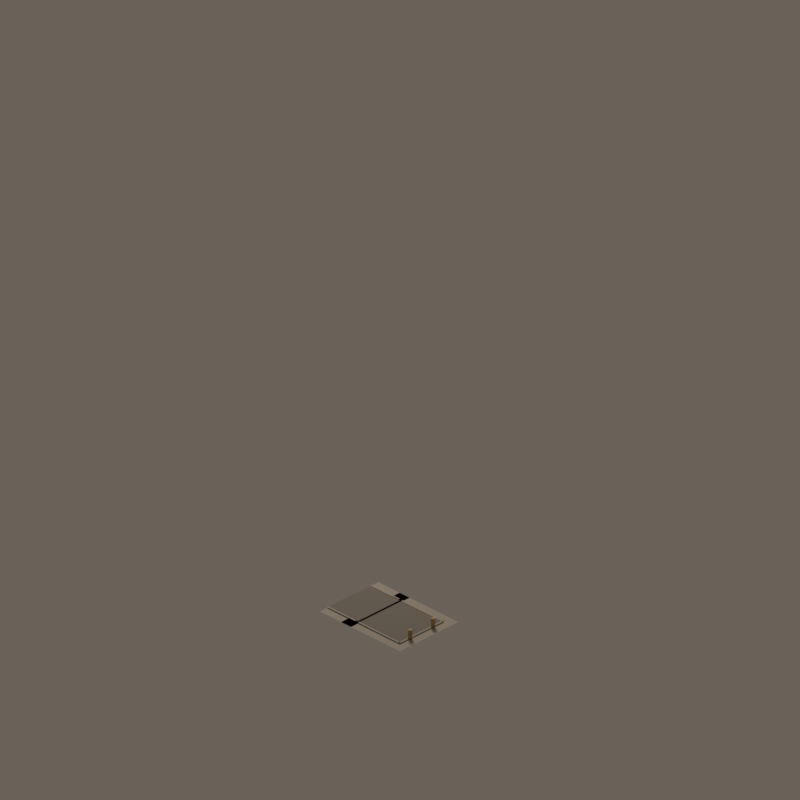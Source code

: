 # Source: road_mask_02.blend  (saved by Blender 4.5.92; exported with 4.5.12 LTS)
import bpy
from mathutils import Matrix  # noqa: F401  (used for matrix-valued properties, if any)

bpy.ops.wm.read_factory_settings(use_empty=True)
scene = bpy.context.scene
scene.name = 'CitySimFoundryStreet_road_mask_02'

# ---- materials (node trees are filled in below, after node groups)
mat_quietwarmgrayaggregate = bpy.data.materials.new('QuietWarmGrayAggregate')
mat_quietwarmgrayaggregate.diffuse_color = (0.405, 0.382, 0.345, 1.0)
mat_foundrywarmcharcoalasphalt = bpy.data.materials.new('FoundryWarmCharcoalAsphalt')
mat_foundrywarmcharcoalasphalt.diffuse_color = (0.205, 0.192, 0.178, 1.0)
mat_lowcontrastsandstonecurb = bpy.data.materials.new('LowContrastSandstoneCurb')
mat_lowcontrastsandstonecurb.diffuse_color = (0.438, 0.41, 0.365, 1.0)
mat_mutedochrebollard = bpy.data.materials.new('MutedOchreBollard')
mat_mutedochrebollard.diffuse_color = (0.46, 0.31, 0.12, 1.0)

# ---- material node trees
mat_quietwarmgrayaggregate.use_nodes = True; mat_quietwarmgrayaggregate.node_tree.nodes.clear()
_N = mat_quietwarmgrayaggregate.node_tree.nodes; _L = mat_quietwarmgrayaggregate.node_tree.links
n0 = _N.new('ShaderNodeBsdfPrincipled'); n0.name = 'Principled BSDF'; n0.location = (-200, 100)
n0.inputs[0].default_value = (0.405, 0.382, 0.345, 1.0)
n0.inputs[2].default_value = 0.91
n1 = _N.new('ShaderNodeOutputMaterial'); n1.name = 'Material Output'; n1.location = (200, 100)
_L.new(n0.outputs[0], n1.inputs[0])
n1.is_active_output = True
mat_foundrywarmcharcoalasphalt.use_nodes = True; mat_foundrywarmcharcoalasphalt.node_tree.nodes.clear()
_N = mat_foundrywarmcharcoalasphalt.node_tree.nodes; _L = mat_foundrywarmcharcoalasphalt.node_tree.links
n0 = _N.new('ShaderNodeBsdfPrincipled'); n0.name = 'Principled BSDF'; n0.location = (-200, 100)
n0.inputs[0].default_value = (0.205, 0.192, 0.178, 1.0)
n0.inputs[2].default_value = 0.88
n1 = _N.new('ShaderNodeOutputMaterial'); n1.name = 'Material Output'; n1.location = (200, 100)
_L.new(n0.outputs[0], n1.inputs[0])
n1.is_active_output = True
mat_lowcontrastsandstonecurb.use_nodes = True; mat_lowcontrastsandstonecurb.node_tree.nodes.clear()
_N = mat_lowcontrastsandstonecurb.node_tree.nodes; _L = mat_lowcontrastsandstonecurb.node_tree.links
n0 = _N.new('ShaderNodeBsdfPrincipled'); n0.name = 'Principled BSDF'; n0.location = (-200, 100)
n0.inputs[0].default_value = (0.438, 0.41, 0.365, 1.0)
n0.inputs[2].default_value = 0.88
n1 = _N.new('ShaderNodeOutputMaterial'); n1.name = 'Material Output'; n1.location = (200, 100)
_L.new(n0.outputs[0], n1.inputs[0])
n1.is_active_output = True
mat_mutedochrebollard.use_nodes = True; mat_mutedochrebollard.node_tree.nodes.clear()
_N = mat_mutedochrebollard.node_tree.nodes; _L = mat_mutedochrebollard.node_tree.links
n0 = _N.new('ShaderNodeBsdfPrincipled'); n0.name = 'Principled BSDF'; n0.location = (-200, 100)
n0.inputs[0].default_value = (0.46, 0.31, 0.12, 1.0)
n0.inputs[2].default_value = 0.76
n1 = _N.new('ShaderNodeOutputMaterial'); n1.name = 'Material Output'; n1.location = (200, 100)
_L.new(n0.outputs[0], n1.inputs[0])
n1.is_active_output = True

# ---- world
world_citysimworld = bpy.data.worlds.new('CitySimWorld'); scene.world = world_citysimworld
world_citysimworld.use_nodes = True; world_citysimworld.node_tree.nodes.clear()
_N = world_citysimworld.node_tree.nodes; _L = world_citysimworld.node_tree.links
n0 = _N.new('ShaderNodeBackground'); n0.name = 'Background'; n0.location = (-200, 100)
n0.inputs[0].default_value = (0.2, 0.17, 0.14, 1.0)
n0.inputs[1].default_value = 0.72
n1 = _N.new('ShaderNodeOutputWorld'); n1.name = 'World Output'; n1.location = (200, 100)
_L.new(n0.outputs[0], n1.inputs[0])
n1.is_active_output = True

# ---- cameras
cam_camne = bpy.data.cameras.new('camNE')
cam_camne.type = 'ORTHO'
cam_camne.ortho_scale = 12.34
cam_camne.shift_y = 0.2812
cam_camse = bpy.data.cameras.new('camSE')
cam_camse.type = 'ORTHO'
cam_camse.ortho_scale = 12.34
cam_camse.shift_y = 0.2812
cam_camsw = bpy.data.cameras.new('camSW')
cam_camsw.type = 'ORTHO'
cam_camsw.ortho_scale = 12.34
cam_camsw.shift_y = 0.2812
cam_camnw = bpy.data.cameras.new('camNW')
cam_camnw.type = 'ORTHO'
cam_camnw.ortho_scale = 12.34
cam_camnw.shift_y = 0.2812

# ---- lights
light_citysimkey = bpy.data.lights.new('CitySimKey', 'AREA')
light_citysimkey.color = (1.0, 0.86, 0.72)
light_citysimkey.energy = 1100.0
light_citysimkey.shape = 'DISK'
light_citysimkey.size = 5.0

# ---- meshes
me_walkcoremesh = bpy.data.meshes.new('WalkCoreMesh')
me_walkcoremesh.from_pydata([(-0.64, -0.64, 0.042), (0.64, -0.64, 0.042), (0.64, 0.64, 0.042), (-0.64, 0.64, 0.042)], [], [(0, 1, 2, 3)])
me_walkcoremesh.materials.append(mat_quietwarmgrayaggregate)
me_walkcoremesh.update()
me_asphaltcoremesh = bpy.data.meshes.new('AsphaltCoreMesh')
me_asphaltcoremesh.from_pydata([(-0.46, -0.46, 0.054), (0.46, -0.46, 0.054), (0.46, 0.46, 0.054), (-0.46, 0.46, 0.054)], [], [(0, 1, 2, 3)])
me_asphaltcoremesh.materials.append(mat_foundrywarmcharcoalasphalt)
me_asphaltcoremesh.update()
me_walkarmeastmesh = bpy.data.meshes.new('WalkArmEastMesh')
me_walkarmeastmesh.from_pydata([(-0.64, -1.1, 0.042), (0.64, -1.1, 0.042), (0.64, -0.42, 0.042), (-0.64, -0.42, 0.042)], [], [(0, 1, 2, 3)])
me_walkarmeastmesh.materials.append(mat_quietwarmgrayaggregate)
me_walkarmeastmesh.update()
me_roadarmeastmesh = bpy.data.meshes.new('RoadArmEastMesh')
me_roadarmeastmesh.from_pydata([(-0.46, -1.1, 0.054), (0.46, -1.1, 0.054), (0.46, -0.42, 0.054), (-0.46, -0.42, 0.054)], [], [(0, 1, 2, 3)])
me_roadarmeastmesh.materials.append(mat_foundrywarmcharcoalasphalt)
me_roadarmeastmesh.update()
me_curbeast0mesh = bpy.data.meshes.new('CurbEast0Mesh')
me_curbeast0mesh.from_pydata([(-0.485, -1.1, 0.062), (-0.46, -1.1, 0.062), (-0.46, -0.42, 0.062), (-0.485, -0.42, 0.062)], [], [(0, 1, 2, 3)])
me_curbeast0mesh.materials.append(mat_lowcontrastsandstonecurb)
me_curbeast0mesh.update()
me_curbeast1mesh = bpy.data.meshes.new('CurbEast1Mesh')
me_curbeast1mesh.from_pydata([(0.46, -1.1, 0.062), (0.485, -1.1, 0.062), (0.485, -0.42, 0.062), (0.46, -0.42, 0.062)], [], [(0, 1, 2, 3)])
me_curbeast1mesh.materials.append(mat_lowcontrastsandstonecurb)
me_curbeast1mesh.update()
me_closedcurbnorthmesh = bpy.data.meshes.new('ClosedCurbNorthMesh')
me_closedcurbnorthmesh.from_pydata([(-0.485, -0.485, 0.062), (-0.46, -0.485, 0.062), (-0.46, 0.485, 0.062), (-0.485, 0.485, 0.062)], [], [(0, 1, 2, 3)])
me_closedcurbnorthmesh.materials.append(mat_lowcontrastsandstonecurb)
me_closedcurbnorthmesh.update()
me_closedcurbsouthmesh = bpy.data.meshes.new('ClosedCurbSouthMesh')
me_closedcurbsouthmesh.from_pydata([(0.46, -0.485, 0.062), (0.485, -0.485, 0.062), (0.485, 0.485, 0.062), (0.46, 0.485, 0.062)], [], [(0, 1, 2, 3)])
me_closedcurbsouthmesh.materials.append(mat_lowcontrastsandstonecurb)
me_closedcurbsouthmesh.update()
me_closedcurbwestmesh = bpy.data.meshes.new('ClosedCurbWestMesh')
me_closedcurbwestmesh.from_pydata([(-0.485, 0.46, 0.062), (0.485, 0.46, 0.062), (0.485, 0.485, 0.062), (-0.485, 0.485, 0.062)], [], [(0, 1, 2, 3)])
me_closedcurbwestmesh.materials.append(mat_lowcontrastsandstonecurb)
me_closedcurbwestmesh.update()
me_terminalbollard0mesh = bpy.data.meshes.new('TerminalBollard0Mesh')
me_terminalbollard0mesh.from_pydata([(-0.215, 0.48, 0.065), (-0.2197, 0.4975, 0.065), (-0.2325, 0.5103, 0.065), (-0.25, 0.515, 0.065), (-0.2675, 0.5103, 0.065), (-0.2803, 0.4975, 0.065), (-0.285, 0.48, 0.065), (-0.2803, 0.4625, 0.065), (-0.2675, 0.4497, 0.065), (-0.25, 0.445, 0.065), (-0.2325, 0.4497, 0.065), (-0.2197, 0.4625, 0.065), (-0.215, 0.48, 0.205), (-0.2197, 0.4975, 0.205), (-0.2325, 0.5103, 0.205), (-0.25, 0.515, 0.205), (-0.2675, 0.5103, 0.205), (-0.2803, 0.4975, 0.205), (-0.285, 0.48, 0.205), (-0.2803, 0.4625, 0.205), (-0.2675, 0.4497, 0.205), (-0.25, 0.445, 0.205), (-0.2325, 0.4497, 0.205), (-0.2197, 0.4625, 0.205)], [], [(11, 10, 9, 8, 7, 6, 5, 4, 3, 2, 1, 0), (12, 13, 14, 15, 16, 17, 18, 19, 20, 21, 22, 23), (0, 1, 13, 12), (1, 2, 14, 13), (2, 3, 15, 14), (3, 4, 16, 15), (4, 5, 17, 16), (5, 6, 18, 17), (6, 7, 19, 18), (7, 8, 20, 19), (8, 9, 21, 20), (9, 10, 22, 21), (10, 11, 23, 22), (11, 0, 12, 23)])
me_terminalbollard0mesh.materials.append(mat_mutedochrebollard)
me_terminalbollard0mesh.update()
me_terminalbollard1mesh = bpy.data.meshes.new('TerminalBollard1Mesh')
me_terminalbollard1mesh.from_pydata([(0.285, 0.48, 0.065), (0.2803, 0.4975, 0.065), (0.2675, 0.5103, 0.065), (0.25, 0.515, 0.065), (0.2325, 0.5103, 0.065), (0.2197, 0.4975, 0.065), (0.215, 0.48, 0.065), (0.2197, 0.4625, 0.065), (0.2325, 0.4497, 0.065), (0.25, 0.445, 0.065), (0.2675, 0.4497, 0.065), (0.2803, 0.4625, 0.065), (0.285, 0.48, 0.205), (0.2803, 0.4975, 0.205), (0.2675, 0.5103, 0.205), (0.25, 0.515, 0.205), (0.2325, 0.5103, 0.205), (0.2197, 0.4975, 0.205), (0.215, 0.48, 0.205), (0.2197, 0.4625, 0.205), (0.2325, 0.4497, 0.205), (0.25, 0.445, 0.205), (0.2675, 0.4497, 0.205), (0.2803, 0.4625, 0.205)], [], [(11, 10, 9, 8, 7, 6, 5, 4, 3, 2, 1, 0), (12, 13, 14, 15, 16, 17, 18, 19, 20, 21, 22, 23), (0, 1, 13, 12), (1, 2, 14, 13), (2, 3, 15, 14), (3, 4, 16, 15), (4, 5, 17, 16), (5, 6, 18, 17), (6, 7, 19, 18), (7, 8, 20, 19), (8, 9, 21, 20), (9, 10, 22, 21), (10, 11, 23, 22), (11, 0, 12, 23)])
me_terminalbollard1mesh.materials.append(mat_mutedochrebollard)
me_terminalbollard1mesh.update()

# ---- objects
ob_assetroot = bpy.data.objects.new('AssetRoot', None)
ob_footprintpivot = bpy.data.objects.new('FootprintPivot', None)
ob_walkcore = bpy.data.objects.new('WalkCore', me_walkcoremesh)
ob_asphaltcore = bpy.data.objects.new('AsphaltCore', me_asphaltcoremesh)
ob_walkarmeast = bpy.data.objects.new('WalkArmEast', me_walkarmeastmesh)
ob_roadarmeast = bpy.data.objects.new('RoadArmEast', me_roadarmeastmesh)
ob_curbeast0 = bpy.data.objects.new('CurbEast0', me_curbeast0mesh)
ob_curbeast1 = bpy.data.objects.new('CurbEast1', me_curbeast1mesh)
ob_socket_east = bpy.data.objects.new('Socket_East', None)
ob_closedcurbnorth = bpy.data.objects.new('ClosedCurbNorth', me_closedcurbnorthmesh)
ob_closedcurbsouth = bpy.data.objects.new('ClosedCurbSouth', me_closedcurbsouthmesh)
ob_closedcurbwest = bpy.data.objects.new('ClosedCurbWest', me_closedcurbwestmesh)
ob_terminalbollard0 = bpy.data.objects.new('TerminalBollard0', me_terminalbollard0mesh)
ob_terminalbollard1 = bpy.data.objects.new('TerminalBollard1', me_terminalbollard1mesh)
ob_camne = bpy.data.objects.new('camNE', cam_camne)
ob_camse = bpy.data.objects.new('camSE', cam_camse)
ob_camsw = bpy.data.objects.new('camSW', cam_camsw)
ob_camnw = bpy.data.objects.new('camNW', cam_camnw)
ob_citysimkey = bpy.data.objects.new('CitySimKey', light_citysimkey)

# ---- transforms, parenting, visibility, modifiers, constraints
ob_assetroot.location = (0.0, 0.0, 0.0)
ob_footprintpivot.parent = ob_assetroot
ob_footprintpivot.location = (0.0, 0.0, 0.0)
ob_footprintpivot.empty_display_type = 'CIRCLE'
ob_footprintpivot.empty_display_size = 0.12
ob_walkcore.parent = ob_assetroot
ob_walkcore.location = (0.0, 0.0, 0.0)
ob_asphaltcore.parent = ob_assetroot
ob_asphaltcore.location = (0.0, 0.0, 0.0)
ob_walkarmeast.parent = ob_assetroot
ob_walkarmeast.location = (0.0, 0.0, 0.0)
ob_roadarmeast.parent = ob_assetroot
ob_roadarmeast.location = (0.0, 0.0, 0.0)
ob_curbeast0.parent = ob_assetroot
ob_curbeast0.location = (0.0, 0.0, 0.0)
ob_curbeast1.parent = ob_assetroot
ob_curbeast1.location = (0.0, 0.0, 0.0)
ob_socket_east.parent = ob_assetroot
ob_socket_east.location = (0.0, -1.0, 0.035)
ob_socket_east.empty_display_size = 0.1
ob_closedcurbnorth.parent = ob_assetroot
ob_closedcurbnorth.location = (0.0, 0.0, 0.0)
ob_closedcurbsouth.parent = ob_assetroot
ob_closedcurbsouth.location = (0.0, 0.0, 0.0)
ob_closedcurbwest.parent = ob_assetroot
ob_closedcurbwest.location = (0.0, 0.0, 0.0)
ob_terminalbollard0.parent = ob_assetroot
ob_terminalbollard0.location = (0.0, 0.0, 0.0)
ob_terminalbollard1.parent = ob_assetroot
ob_terminalbollard1.location = (0.0, 0.0, 0.0)
ob_camne.location = (19.6, 19.6, 16.0)
ob_camne.rotation_euler = (1.047, 1.96e-08, 2.356)
ob_camse.location = (19.6, -19.6, 16.0)
ob_camse.rotation_euler = (1.047, -9.073e-08, 0.7854)
ob_camsw.location = (-19.6, -19.6, 16.0)
ob_camsw.rotation_euler = (1.047, 9.073e-08, -0.7854)
ob_camnw.location = (-19.6, 19.6, 16.0)
ob_camnw.rotation_euler = (1.047, -1.96e-08, -2.356)
ob_citysimkey.location = (-6.0, -8.0, 12.0)
ob_citysimkey.rotation_euler = (0.6947, -4.874e-08, -0.6435)

# ---- collection membership
scene.collection.objects.link(ob_assetroot)
scene.collection.objects.link(ob_footprintpivot)
scene.collection.objects.link(ob_walkcore)
scene.collection.objects.link(ob_asphaltcore)
scene.collection.objects.link(ob_walkarmeast)
scene.collection.objects.link(ob_roadarmeast)
scene.collection.objects.link(ob_curbeast0)
scene.collection.objects.link(ob_curbeast1)
scene.collection.objects.link(ob_socket_east)
scene.collection.objects.link(ob_closedcurbnorth)
scene.collection.objects.link(ob_closedcurbsouth)
scene.collection.objects.link(ob_closedcurbwest)
scene.collection.objects.link(ob_terminalbollard0)
scene.collection.objects.link(ob_terminalbollard1)
scene.collection.objects.link(ob_camne)
scene.collection.objects.link(ob_camse)
scene.collection.objects.link(ob_camsw)
scene.collection.objects.link(ob_camnw)
scene.collection.objects.link(ob_citysimkey)

# ---- scene / render settings (as saved in the file)
scene.camera = ob_camne
scene.frame_start = 1; scene.frame_end = 250; scene.frame_set(1)
scene.render.engine = 'BLENDER_EEVEE_NEXT'
scene.render.resolution_x = 384
scene.render.resolution_y = 384
scene.render.film_transparent = True
scene.view_settings.look = 'Medium High Contrast'
scene.view_settings.view_transform = 'Standard'
bpy.context.view_layer.update()
